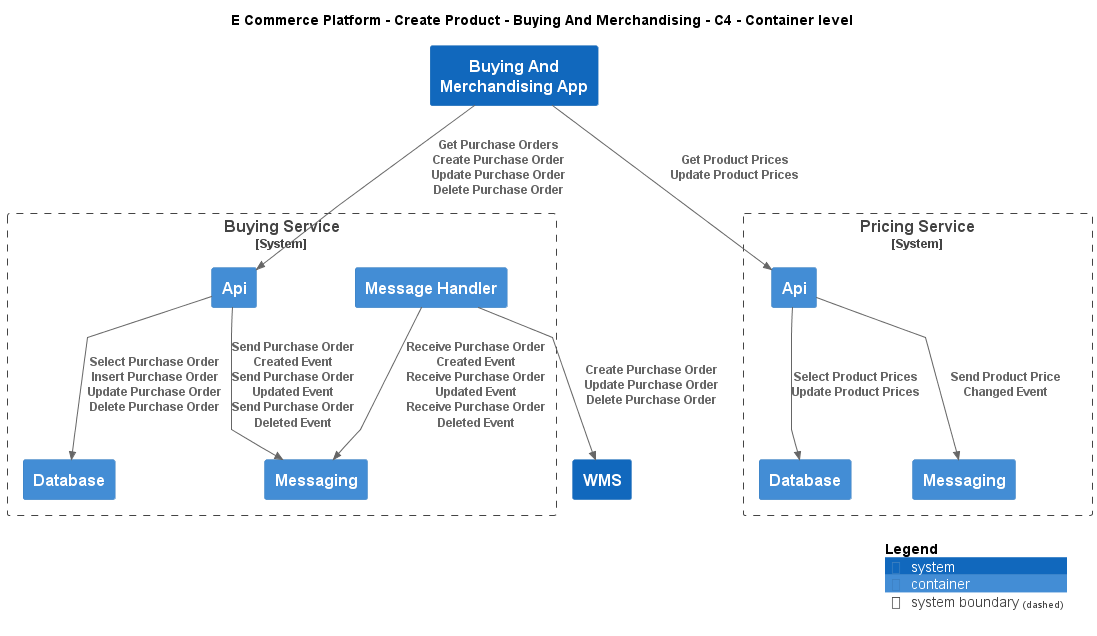

The diagram above was rendered by PlantUML. Its source (embedded in the PNG):
@startuml
!include ..\..\..\.c4s\C4_Container.puml

AddElementTag("c4interflow:lifecycle:new", $bgColor=green, $fontColor=#ffffff, $borderColor=green, $shadowing="False")
AddElementTag("c4interflow:lifecycle:changed", $bgColor=orange, $fontColor=#ffffff, $borderColor=orange, $shadowing="False")
AddElementTag("c4interflow:lifecycle:removed", $bgColor=red, $fontColor=#ffffff, $borderColor=red, $shadowing="False")

AddRelTag("c4interflow:lifecycle:new", $textColor=green, $lineColor=green)
AddRelTag("c4interflow:lifecycle:changed", $textColor=orange, $lineColor=orange)
AddRelTag("c4interflow:lifecycle:removed", $textColor=red, $lineColor=red)

SHOW_PERSON_PORTRAIT()
LAYOUT_TOP_DOWN()

skinparam linetype polyline

title E Commerce Platform - Create Product - Buying And Merchandising - C4 - Container level

System(ECommercePlatform.CreateProduct.BuyingAndMerchandising.SoftwareSystems.BuyingAndMerchandisingApp, "Buying And Merchandising App", "")

System_Boundary(ECommercePlatform.CreateProduct.BuyingAndMerchandising.SoftwareSystems.BuyingService, "Buying Service") {
    Container(ECommercePlatform.CreateProduct.BuyingAndMerchandising.SoftwareSystems.BuyingService.Containers.Api, "Api", "", "")
    Container(ECommercePlatform.CreateProduct.BuyingAndMerchandising.SoftwareSystems.BuyingService.Containers.Database, "Database", "", "")
    Container(ECommercePlatform.CreateProduct.BuyingAndMerchandising.SoftwareSystems.BuyingService.Containers.Messaging, "Messaging", "", "")
    Container(ECommercePlatform.CreateProduct.BuyingAndMerchandising.SoftwareSystems.BuyingService.Containers.MessageHandler, "Message Handler", "", "")
}

System_Boundary(ECommercePlatform.CreateProduct.PriceManagement.SoftwareSystems.PricingService, "Pricing Service") {
    Container(ECommercePlatform.CreateProduct.PriceManagement.SoftwareSystems.PricingService.Containers.Api, "Api", "", "")
    Container(ECommercePlatform.CreateProduct.PriceManagement.SoftwareSystems.PricingService.Containers.Database, "Database", "", "")
    Container(ECommercePlatform.CreateProduct.PriceManagement.SoftwareSystems.PricingService.Containers.Messaging, "Messaging", "", "")
}
System(ECommercePlatform.Deliver.Fulfilment.SoftwareSystems.WMS, "WMS", "")

Rel(ECommercePlatform.CreateProduct.BuyingAndMerchandising.SoftwareSystems.BuyingAndMerchandisingApp, ECommercePlatform.CreateProduct.BuyingAndMerchandising.SoftwareSystems.BuyingService.Containers.Api, "Get Purchase Orders\nCreate Purchase Order\nUpdate Purchase Order\nDelete Purchase Order")
Rel(ECommercePlatform.CreateProduct.BuyingAndMerchandising.SoftwareSystems.BuyingService.Containers.Api, ECommercePlatform.CreateProduct.BuyingAndMerchandising.SoftwareSystems.BuyingService.Containers.Database, "Select Purchase Order\nInsert Purchase Order\nUpdate Purchase Order\nDelete Purchase Order")
Rel(ECommercePlatform.CreateProduct.BuyingAndMerchandising.SoftwareSystems.BuyingService.Containers.Api, ECommercePlatform.CreateProduct.BuyingAndMerchandising.SoftwareSystems.BuyingService.Containers.Messaging, "Send Purchase Order Created Event\nSend Purchase Order Updated Event\nSend Purchase Order Deleted Event")
Rel(ECommercePlatform.CreateProduct.BuyingAndMerchandising.SoftwareSystems.BuyingAndMerchandisingApp, ECommercePlatform.CreateProduct.PriceManagement.SoftwareSystems.PricingService.Containers.Api, "Get Product Prices\nUpdate Product Prices")
Rel(ECommercePlatform.CreateProduct.PriceManagement.SoftwareSystems.PricingService.Containers.Api, ECommercePlatform.CreateProduct.PriceManagement.SoftwareSystems.PricingService.Containers.Database, "Select Product Prices\nUpdate Product Prices")
Rel(ECommercePlatform.CreateProduct.PriceManagement.SoftwareSystems.PricingService.Containers.Api, ECommercePlatform.CreateProduct.PriceManagement.SoftwareSystems.PricingService.Containers.Messaging, "Send Product Price Changed Event")
Rel(ECommercePlatform.CreateProduct.BuyingAndMerchandising.SoftwareSystems.BuyingService.Containers.MessageHandler, ECommercePlatform.CreateProduct.BuyingAndMerchandising.SoftwareSystems.BuyingService.Containers.Messaging, "Receive Purchase Order Created Event\nReceive Purchase Order Updated Event\nReceive Purchase Order Deleted Event")
Rel(ECommercePlatform.CreateProduct.BuyingAndMerchandising.SoftwareSystems.BuyingService.Containers.MessageHandler, ECommercePlatform.Deliver.Fulfilment.SoftwareSystems.WMS, "Create Purchase Order\nUpdate Purchase Order\nDelete Purchase Order")


SHOW_LEGEND()
@enduml